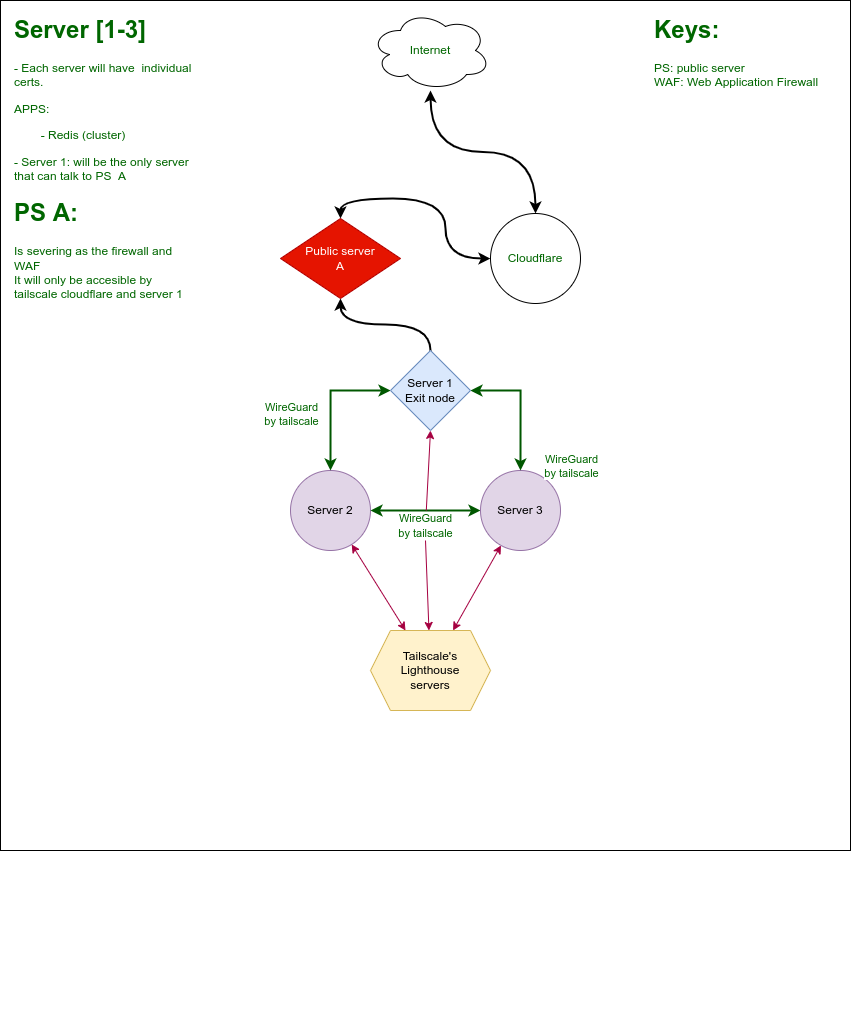

The diagram above was exported from draw.io. Its source (the exported page's mxGraphModel, read from the mxfile embedded in the PNG):
<mxGraphModel dx="1673" dy="901" grid="1" gridSize="10" guides="1" tooltips="1" connect="1" arrows="1" fold="1" page="1" pageScale="1" pageWidth="850" pageHeight="1100" math="0" shadow="0">
  <root>
    <mxCell id="0" />
    <mxCell id="1" parent="0" />
    <mxCell id="bmqmGeOs0An9S1b-SKbG-10" value="" style="whiteSpace=wrap;html=1;aspect=fixed;fontColor=#006600;" vertex="1" parent="1">
      <mxGeometry width="850" height="850" as="geometry" />
    </mxCell>
    <mxCell id="5bDb_-BfH20r7vFAfcGb-6" style="edgeStyle=orthogonalEdgeStyle;rounded=0;orthogonalLoop=1;jettySize=auto;html=1;entryX=-0.05;entryY=0.425;entryDx=0;entryDy=0;entryPerimeter=0;strokeColor=none;" parent="1" source="5bDb_-BfH20r7vFAfcGb-2" target="5bDb_-BfH20r7vFAfcGb-3" edge="1">
      <mxGeometry relative="1" as="geometry" />
    </mxCell>
    <mxCell id="5bDb_-BfH20r7vFAfcGb-2" value="Server 2" style="ellipse;whiteSpace=wrap;html=1;aspect=fixed;fillColor=#e1d5e7;strokeColor=#9673a6;" parent="1" vertex="1">
      <mxGeometry x="290" y="470" width="80" height="80" as="geometry" />
    </mxCell>
    <mxCell id="5bDb_-BfH20r7vFAfcGb-9" style="rounded=0;orthogonalLoop=1;jettySize=auto;html=1;entryX=1;entryY=0.5;entryDx=0;entryDy=0;startArrow=classic;startFill=1;fillColor=#008a00;strokeColor=#005700;strokeWidth=2;" parent="1" source="5bDb_-BfH20r7vFAfcGb-3" target="5bDb_-BfH20r7vFAfcGb-2" edge="1">
      <mxGeometry relative="1" as="geometry" />
    </mxCell>
    <mxCell id="5bDb_-BfH20r7vFAfcGb-3" value="Server 3" style="ellipse;whiteSpace=wrap;html=1;aspect=fixed;fillColor=#e1d5e7;strokeColor=#9673a6;" parent="1" vertex="1">
      <mxGeometry x="480" y="470" width="80" height="80" as="geometry" />
    </mxCell>
    <mxCell id="5bDb_-BfH20r7vFAfcGb-5" style="edgeStyle=orthogonalEdgeStyle;rounded=0;orthogonalLoop=1;jettySize=auto;html=1;startArrow=classic;startFill=1;fillColor=#008a00;strokeColor=#005700;strokeWidth=2;" parent="1" source="5bDb_-BfH20r7vFAfcGb-4" target="5bDb_-BfH20r7vFAfcGb-2" edge="1">
      <mxGeometry relative="1" as="geometry" />
    </mxCell>
    <mxCell id="5bDb_-BfH20r7vFAfcGb-16" value="WireGuard&lt;br&gt;by tailscale" style="edgeLabel;html=1;align=center;verticalAlign=middle;resizable=0;points=[];fontColor=#006600;" parent="5bDb_-BfH20r7vFAfcGb-5" vertex="1" connectable="0">
      <mxGeometry x="0.2" y="-2" relative="1" as="geometry">
        <mxPoint x="-38" as="offset" />
      </mxGeometry>
    </mxCell>
    <mxCell id="5bDb_-BfH20r7vFAfcGb-8" style="edgeStyle=orthogonalEdgeStyle;rounded=0;orthogonalLoop=1;jettySize=auto;html=1;entryX=0.5;entryY=0;entryDx=0;entryDy=0;startArrow=classic;startFill=1;fillColor=#008a00;strokeColor=#005700;strokeWidth=2;" parent="1" source="5bDb_-BfH20r7vFAfcGb-4" target="5bDb_-BfH20r7vFAfcGb-3" edge="1">
      <mxGeometry relative="1" as="geometry" />
    </mxCell>
    <mxCell id="5bDb_-BfH20r7vFAfcGb-14" value="WireGuard&lt;br&gt;by tailscale" style="edgeLabel;html=1;align=center;verticalAlign=middle;resizable=0;points=[];fontColor=#006600;" parent="5bDb_-BfH20r7vFAfcGb-8" vertex="1" connectable="0">
      <mxGeometry x="-0.2" y="2" relative="1" as="geometry">
        <mxPoint x="48" y="74" as="offset" />
      </mxGeometry>
    </mxCell>
    <mxCell id="bmqmGeOs0An9S1b-SKbG-2" style="edgeStyle=orthogonalEdgeStyle;rounded=0;orthogonalLoop=1;jettySize=auto;html=1;exitX=0.5;exitY=0;exitDx=0;exitDy=0;entryX=0.5;entryY=1;entryDx=0;entryDy=0;strokeWidth=2;curved=1;" edge="1" parent="1" source="5bDb_-BfH20r7vFAfcGb-4" target="bmqmGeOs0An9S1b-SKbG-1">
      <mxGeometry relative="1" as="geometry" />
    </mxCell>
    <mxCell id="5bDb_-BfH20r7vFAfcGb-4" value="Server 1&lt;br&gt;Exit node" style="rhombus;whiteSpace=wrap;html=1;fillColor=#dae8fc;strokeColor=#6c8ebf;" parent="1" vertex="1">
      <mxGeometry x="390" y="350" width="80" height="80" as="geometry" />
    </mxCell>
    <mxCell id="5bDb_-BfH20r7vFAfcGb-11" style="edgeStyle=none;rounded=0;orthogonalLoop=1;jettySize=auto;html=1;startArrow=classic;startFill=1;fillColor=#d80073;strokeColor=#A50040;" parent="1" source="5bDb_-BfH20r7vFAfcGb-10" target="5bDb_-BfH20r7vFAfcGb-3" edge="1">
      <mxGeometry relative="1" as="geometry" />
    </mxCell>
    <mxCell id="5bDb_-BfH20r7vFAfcGb-12" style="edgeStyle=none;rounded=0;orthogonalLoop=1;jettySize=auto;html=1;startArrow=classic;startFill=1;fillColor=#d80073;strokeColor=#A50040;" parent="1" source="5bDb_-BfH20r7vFAfcGb-10" target="5bDb_-BfH20r7vFAfcGb-2" edge="1">
      <mxGeometry relative="1" as="geometry" />
    </mxCell>
    <mxCell id="5bDb_-BfH20r7vFAfcGb-13" style="edgeStyle=none;rounded=0;orthogonalLoop=1;jettySize=auto;html=1;entryX=0.5;entryY=1;entryDx=0;entryDy=0;startArrow=none;startFill=1;fillColor=#d80073;strokeColor=#A50040;" parent="1" source="5bDb_-BfH20r7vFAfcGb-15" target="5bDb_-BfH20r7vFAfcGb-4" edge="1">
      <mxGeometry relative="1" as="geometry" />
    </mxCell>
    <mxCell id="5bDb_-BfH20r7vFAfcGb-10" value="Tailscale's&lt;br&gt;Lighthouse&lt;br&gt;servers" style="shape=hexagon;perimeter=hexagonPerimeter2;whiteSpace=wrap;html=1;fixedSize=1;fillColor=#fff2cc;strokeColor=#d6b656;" parent="1" vertex="1">
      <mxGeometry x="370" y="630" width="120" height="80" as="geometry" />
    </mxCell>
    <mxCell id="bmqmGeOs0An9S1b-SKbG-1" value="Public server&lt;br&gt;A" style="rhombus;whiteSpace=wrap;html=1;fillColor=#e51400;fontColor=#ffffff;strokeColor=#B20000;" vertex="1" parent="1">
      <mxGeometry x="280" y="218" width="120" height="80" as="geometry" />
    </mxCell>
    <mxCell id="bmqmGeOs0An9S1b-SKbG-3" value="&lt;h1&gt;Server [1-3]&lt;/h1&gt;&lt;p&gt;- Each server will have&amp;nbsp; individual certs.&lt;/p&gt;&lt;p&gt;APPS:&amp;nbsp;&lt;/p&gt;&lt;p&gt;&lt;span style=&quot;white-space: pre&quot;&gt;&#09;&lt;/span&gt;- Redis (cluster)&lt;br&gt;&lt;/p&gt;&lt;p&gt;- Server 1: will be the only server that can talk to PS&amp;nbsp; A&lt;/p&gt;&lt;h1&gt;PS A:&lt;/h1&gt;&lt;div&gt;Is severing as the firewall and WAF&amp;nbsp;&lt;/div&gt;&lt;div&gt;It will only be accesible by tailscale cloudflare and server 1&lt;/div&gt;" style="text;html=1;strokeColor=none;fillColor=none;spacing=5;spacingTop=-20;whiteSpace=wrap;overflow=hidden;rounded=0;fontColor=#006600;" vertex="1" parent="1">
      <mxGeometry x="9" y="10" width="190" height="1000" as="geometry" />
    </mxCell>
    <mxCell id="bmqmGeOs0An9S1b-SKbG-4" value="&lt;h1&gt;Keys:&lt;/h1&gt;&lt;p&gt;PS: public server&lt;br&gt;WAF: Web Application Firewall&lt;br&gt;&lt;br&gt;&lt;/p&gt;" style="text;html=1;strokeColor=none;fillColor=none;spacing=5;spacingTop=-20;whiteSpace=wrap;overflow=hidden;rounded=0;fontColor=#006600;" vertex="1" parent="1">
      <mxGeometry x="649" y="10" width="190" height="121" as="geometry" />
    </mxCell>
    <mxCell id="bmqmGeOs0An9S1b-SKbG-6" style="edgeStyle=orthogonalEdgeStyle;rounded=0;orthogonalLoop=1;jettySize=auto;html=1;entryX=0.5;entryY=0;entryDx=0;entryDy=0;fontColor=#006600;strokeWidth=2;strokeColor=none;" edge="1" parent="1" source="bmqmGeOs0An9S1b-SKbG-5" target="bmqmGeOs0An9S1b-SKbG-1">
      <mxGeometry relative="1" as="geometry" />
    </mxCell>
    <mxCell id="bmqmGeOs0An9S1b-SKbG-7" style="rounded=0;orthogonalLoop=1;jettySize=auto;html=1;entryX=0.5;entryY=0;entryDx=0;entryDy=0;fontColor=#006600;startArrow=classic;startFill=1;strokeWidth=2;edgeStyle=orthogonalEdgeStyle;curved=1;" edge="1" parent="1" source="bmqmGeOs0An9S1b-SKbG-5" target="bmqmGeOs0An9S1b-SKbG-1">
      <mxGeometry relative="1" as="geometry" />
    </mxCell>
    <mxCell id="bmqmGeOs0An9S1b-SKbG-5" value="Cloudflare" style="ellipse;whiteSpace=wrap;html=1;aspect=fixed;fontColor=#006600;" vertex="1" parent="1">
      <mxGeometry x="490" y="213" width="90" height="90" as="geometry" />
    </mxCell>
    <mxCell id="bmqmGeOs0An9S1b-SKbG-9" style="edgeStyle=orthogonalEdgeStyle;rounded=0;orthogonalLoop=1;jettySize=auto;html=1;entryX=0.5;entryY=0;entryDx=0;entryDy=0;fontColor=#006600;startArrow=classic;startFill=1;strokeWidth=2;curved=1;" edge="1" parent="1" source="bmqmGeOs0An9S1b-SKbG-8" target="bmqmGeOs0An9S1b-SKbG-5">
      <mxGeometry relative="1" as="geometry" />
    </mxCell>
    <mxCell id="bmqmGeOs0An9S1b-SKbG-8" value="Internet" style="ellipse;shape=cloud;whiteSpace=wrap;html=1;fontColor=#006600;" vertex="1" parent="1">
      <mxGeometry x="370" y="10" width="120" height="80" as="geometry" />
    </mxCell>
    <mxCell id="5bDb_-BfH20r7vFAfcGb-15" value="&lt;span style=&quot;font-size: 11px ; background-color: rgb(255 , 255 , 255)&quot;&gt;WireGuard&lt;/span&gt;&lt;br style=&quot;font-size: 11px&quot;&gt;&lt;span style=&quot;font-size: 11px ; background-color: rgb(255 , 255 , 255)&quot;&gt;by tailscale&lt;/span&gt;" style="text;html=1;align=center;verticalAlign=middle;resizable=0;points=[];autosize=1;strokeColor=none;fillColor=none;fontColor=#006600;" parent="1" vertex="1">
      <mxGeometry x="390" y="510" width="70" height="30" as="geometry" />
    </mxCell>
    <mxCell id="bmqmGeOs0An9S1b-SKbG-11" value="" style="edgeStyle=none;rounded=0;orthogonalLoop=1;jettySize=auto;html=1;entryX=0.5;entryY=1;entryDx=0;entryDy=0;startArrow=classic;startFill=1;fillColor=#d80073;strokeColor=#A50040;endArrow=none;" edge="1" parent="1" source="5bDb_-BfH20r7vFAfcGb-10" target="5bDb_-BfH20r7vFAfcGb-15">
      <mxGeometry relative="1" as="geometry">
        <mxPoint x="430" y="630" as="sourcePoint" />
        <mxPoint x="430" y="430" as="targetPoint" />
      </mxGeometry>
    </mxCell>
  </root>
</mxGraphModel>